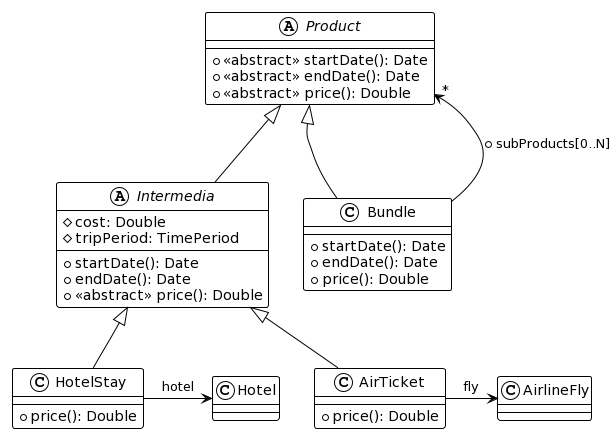

The diagram above was rendered by PlantUML. Its source (embedded in the PNG):
@startuml
!theme plain

skinparam default arrowThickness 1.5  // Aumenta el grosor de las flechas

abstract class Product {
  + <<abstract>> startDate(): Date
  + <<abstract>> endDate(): Date
  + <<abstract>> price(): Double
}

abstract class Intermedia extends Product {
  # cost: Double
  # tripPeriod: TimePeriod
  + startDate(): Date
  + endDate(): Date
  + <<abstract>> price(): Double
}

class HotelStay extends Intermedia {
  + price(): Double
}

class AirTicket extends Intermedia {
  + price(): Double
}

class Bundle extends Product {
  + startDate(): Date
  + endDate(): Date
  + price(): Double
}

HotelStay -> Hotel : hotel
AirTicket -> AirlineFly : fly

Bundle -[hidden]-> "1" Product : + subProducts[0..N]
Bundle --> "*" Product : + subProducts[0..N]
@enduml